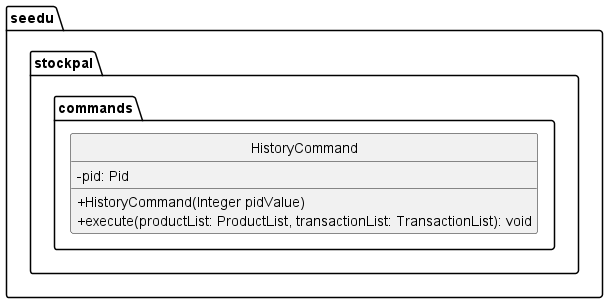

The diagram above was rendered by PlantUML. Its source (embedded in the PNG):
@startuml

hide circles
skinparam classAttributeIconSize 0

package "seedu.stockpal.commands" {
    class HistoryCommand {
        - pid: Pid

        + HistoryCommand(Integer pidValue)
        + execute(productList: ProductList, transactionList: TransactionList): void
    }
}

@enduml